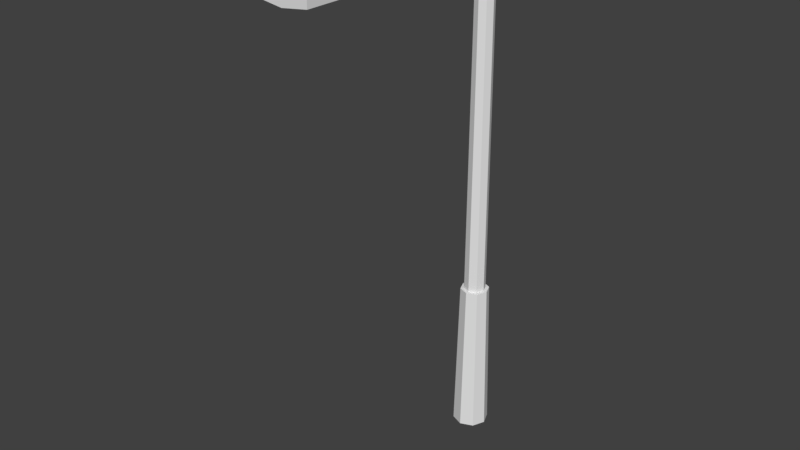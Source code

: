 # Source: LightPole.blend  (saved by Blender 2.79.0; exported with 4.5.12 LTS)
import bpy
from mathutils import Matrix  # noqa: F401  (used for matrix-valued properties, if any)

bpy.ops.wm.read_factory_settings(use_empty=True)
scene = bpy.context.scene
scene.name = 'Scene'

# ---- collections
col_collection_1 = bpy.data.collections.new('Collection 1'); scene.collection.children.link(col_collection_1)

# ---- world
world_world = bpy.data.worlds.new('World'); scene.world = world_world
world_world.color = (0.05088, 0.05088, 0.05088)
world_world.use_sun_shadow = False
world_world.sun_shadow_jitter_overblur = 0.0
world_world.cycles.sampling_method = 'MANUAL'

# ---- meshes
me_cylinder_004 = bpy.data.meshes.new('Cylinder.004')
me_cylinder_004.from_pydata([(0.0, -1.188, 0.07563), (0.0, 1.188, 0.07563), (0.05348, -1.188, 0.05348), (0.05348, 1.188, 0.05348), (0.07563, -1.188, -2.862e-08), (0.07563, 1.188, 2.201e-08), (0.05348, -1.188, -0.05348), (0.05348, 1.188, -0.05348), (-6.612e-09, -1.188, -0.07563), (-6.612e-09, 1.188, -0.07563), (-0.05348, -1.188, -0.05348), (-0.05348, 1.188, -0.05348), (-0.07563, -1.188, -2.441e-08), (-0.07563, 1.188, 2.622e-08), (-0.05348, -1.188, 0.05348), (-0.05348, 1.188, 0.05348)], [], [(0, 2, 3, 1), (2, 4, 5, 3), (4, 6, 7, 5), (6, 8, 9, 7), (8, 10, 11, 9), (10, 12, 13, 11), (3, 5, 7, 9, 11, 13, 15, 1), (12, 14, 15, 13), (14, 0, 1, 15), (0, 14, 12, 10, 8, 6, 4, 2)])
me_cylinder_004.use_remesh_preserve_volume = False
me_cylinder_004.use_remesh_preserve_attributes = False
me_cylinder_004.use_mirror_vertex_groups = False
me_cylinder_004.update()
me_cylinder_003 = bpy.data.meshes.new('Cylinder.003')
me_cylinder_003.from_pydata([(-1.833e-10, 0.1195, 4.69), (0.0, 0.1441, -1.596), (0.0845, 0.0845, 4.69), (0.1019, 0.1019, -1.596), (0.1195, -5.04e-09, 4.69), (0.1441, -6.299e-09, -1.596), (0.0845, -0.0845, 4.69), (0.1019, -0.1019, -1.596), (-1.063e-08, -0.1195, 4.69), (-1.26e-08, -0.1441, -1.596), (-0.0845, -0.0845, 4.69), (-0.1019, -0.1019, -1.596), (-0.1195, 1.608e-09, 4.69), (-0.1441, 1.718e-09, -1.596), (-0.0845, 0.0845, 4.69), (-0.1019, 0.1019, -1.596)], [], [(0, 2, 3, 1), (2, 4, 5, 3), (4, 6, 7, 5), (6, 8, 9, 7), (8, 10, 11, 9), (10, 12, 13, 11), (3, 5, 7, 9, 11, 13, 15, 1), (12, 14, 15, 13), (14, 0, 1, 15), (0, 14, 12, 10, 8, 6, 4, 2)])
me_cylinder_003.use_remesh_preserve_volume = False
me_cylinder_003.use_remesh_preserve_attributes = False
me_cylinder_003.use_mirror_vertex_groups = False
me_cylinder_003.update()
me_cylinder_002 = bpy.data.meshes.new('Cylinder.002')
me_cylinder_002.from_pydata([(6.946e-10, 0.23, 0.0005501), (1.576e-10, 0.1855, 2.015), (0.1626, 0.1626, 0.0005501), (0.1311, 0.1311, 2.015), (0.23, -1.04e-08, 0.0005501), (0.1855, -8.185e-09, 2.015), (0.1626, -0.1626, 0.0005501), (0.1311, -0.1311, 2.015), (-1.941e-08, -0.23, 0.0005501), (-1.606e-08, -0.1855, 2.015), (-0.1626, -0.1626, 0.0005501), (-0.1311, -0.1311, 2.015), (-0.23, 2.395e-09, 0.0005501), (-0.1855, 2.133e-09, 2.015), (-0.1626, 0.1626, 0.0005501), (-0.1311, 0.1311, 2.015)], [], [(0, 1, 3, 2), (2, 3, 5, 4), (4, 5, 7, 6), (6, 7, 9, 8), (8, 9, 11, 10), (10, 11, 13, 12), (3, 1, 15, 13, 11, 9, 7, 5), (12, 13, 15, 14), (14, 15, 1, 0), (0, 2, 4, 6, 8, 10, 12, 14)])
me_cylinder_002.use_remesh_preserve_volume = False
me_cylinder_002.use_remesh_preserve_attributes = False
me_cylinder_002.use_mirror_vertex_groups = False
me_cylinder_002.update()
me_cube_007 = bpy.data.meshes.new('Cube.007')
me_cube_007.from_pydata([(0.3263, 0.6162, 0.1376), (0.3263, 0.6162, -0.1733), (0.3263, -0.6162, 0.1376), (0.3263, -0.6162, -0.1733), (-0.3263, 0.6162, 0.1376), (-0.3263, 0.6162, -0.1708), (-0.3263, -0.6162, 0.1376), (-0.3263, -0.6162, -0.1708), (1.389e-08, -0.6162, 0.2373), (-1.389e-08, -0.6162, -0.2165), (-1.389e-08, 0.6162, 0.2373), (1.389e-08, 0.6162, -0.2165)], [], [(0, 2, 3, 1), (8, 6, 7, 9), (6, 4, 5, 7), (10, 0, 1, 11), (8, 10, 4, 6), (9, 11, 1, 3), (7, 5, 11, 9), (2, 0, 10, 8), (4, 10, 11, 5), (2, 8, 9, 3)])
me_cube_007.use_remesh_preserve_volume = False
me_cube_007.use_remesh_preserve_attributes = False
me_cube_007.use_mirror_vertex_groups = False
me_cube_007.update()

# ---- objects
ob_cylinder_002 = bpy.data.objects.new('Cylinder.002', me_cylinder_004)
ob_cylinder_001 = bpy.data.objects.new('Cylinder.001', me_cylinder_003)
ob_cylinder = bpy.data.objects.new('Cylinder', me_cylinder_002)
ob_lightwrap = bpy.data.objects.new('LightWrap', me_cube_007)

# ---- transforms, parenting, visibility, modifiers, constraints
ob_cylinder_002.location = (0.0, -1.227, 6.558)
ob_cylinder_002.lineart.crease_threshold = 0.0
ob_cylinder_001.location = (0.0, 0.0, 2.263)
ob_cylinder_001.lineart.crease_threshold = 0.0
ob_cylinder.location = (0.0, 0.0, 0.001)
ob_cylinder.lineart.crease_threshold = 0.0
ob_lightwrap.location = (-0.03378, -2.526, 6.579)
ob_lightwrap.lineart.crease_threshold = 0.0

# ---- collection membership
col_collection_1.objects.link(ob_cylinder_002)
col_collection_1.objects.link(ob_cylinder_001)
col_collection_1.objects.link(ob_cylinder)
col_collection_1.objects.link(ob_lightwrap)

# ---- scene / render settings (as saved in the file)
scene.frame_start = 1; scene.frame_end = 250; scene.frame_set(1)
scene.render.engine = 'BLENDER_EEVEE_NEXT'
scene.render.resolution_percentage = 50
scene.render.dither_intensity = 0.0
scene.cycles.use_denoising = False
scene.cycles.samples = 128
scene.cycles.sampling_pattern = 'TABULATED_SOBOL'
scene.cycles.use_adaptive_sampling = False
scene.cycles.use_light_tree = False
scene.cycles.blur_glossy = 0.0
scene.cycles.sample_clamp_indirect = 0.0
scene.view_settings.view_transform = 'Standard'
bpy.context.view_layer.update()

# ---- added for rendering (the .blend has no active camera and no usable light): camera, sun
cam_auto = bpy.data.cameras.new('AutoCamera')
cam_auto.lens = 50.0
cam_auto.sensor_width = 36.0
cam_auto.clip_end = 1000.0
ob_auto_camera = bpy.data.objects.new('AutoCamera', cam_auto)
scene.collection.objects.link(ob_auto_camera)
ob_auto_camera.location = (7.14027, -10.0648, 9.21667)
ob_auto_camera.rotation_euler = (1.09748, -7.21219e-08, 0.694738)
scene.camera = ob_auto_camera
light_auto_sun = bpy.data.lights.new('AutoSun', 'SUN')
light_auto_sun.energy = 3.0
light_auto_sun.angle = 0.0523599
ob_auto_sun = bpy.data.objects.new('AutoSun', light_auto_sun)
scene.collection.objects.link(ob_auto_sun)
ob_auto_sun.rotation_euler = (0.872665, 0.174533, 0.523599)
bpy.context.view_layer.update()
